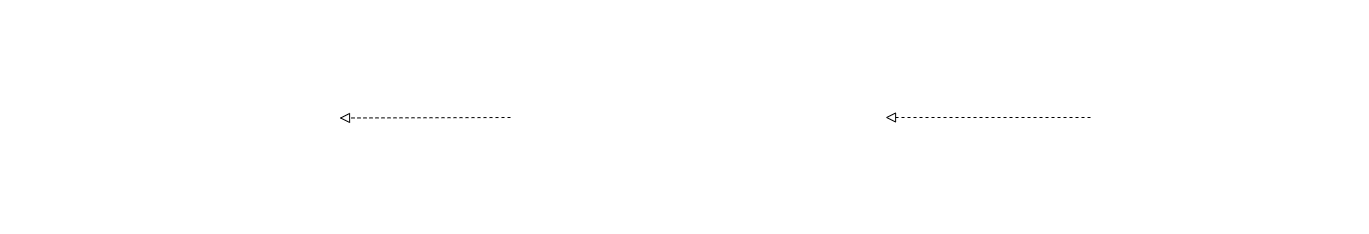

The diagram above was exported from draw.io. Its source (the exported page's mxGraphModel, read from the mxfile embedded in the PNG):
<mxGraphModel dx="878" dy="704" grid="1" gridSize="10" guides="1" tooltips="1" connect="1" arrows="1" fold="1" page="1" pageScale="1" pageWidth="850" pageHeight="1100" background="none" math="0" shadow="0">
  <root>
    <mxCell id="0" />
    <mxCell id="1" parent="0" />
    <mxCell id="69" value="" style="shape=image;imageAspect=0;aspect=fixed;verticalLabelPosition=bottom;verticalAlign=top;image=https://www.plantuml.com/plantuml/png/NP31QiCm38RlVWeTKqRATWriTFJKSzW3ABR8H1qfsF9WAtttrLb6IY-6Nz-l3wn3DanMfkZocMN6X1FuY3c_coKUYj79g_JyG_3iFZaGU4u-adDB2uuwpIeaHd1n0Eqb6nhxAt0uQX6Zr06BmIkyLCoXWzuIorXJoINXmcjgRy_JvcliUwR_zkw1-GwsL67hCNgD-b6LpNbQhBiEWfOXKjt6SMHDWe-DB-LGUS1Uix4LJjJSveDg99IAyWgov-PkOoJxa-qMrpewXPhNJrwTkxlGVly6MtG7ab2c-0i0;" parent="1" vertex="1">
      <mxGeometry x="1260" y="433" width="279" height="234" as="geometry" />
    </mxCell>
    <mxCell id="70" value="" style="shape=image;imageAspect=0;aspect=fixed;verticalLabelPosition=bottom;verticalAlign=top;image=https://www.plantuml.com/plantuml/png/RP11ImCn48Nl-HLpt59QF2zIMZm9UghqFfqTqc6JIKac1Il-TqbnwufUl_VotijiYs6s6eChe-WPCqQWWANipB8Sg_4p9TtBbU71dMHW8CaKsBcR2muib4A23mUmCimUUzXR5lKDK8hdfAmcFUnonlSNAVRuD57UDDFA0Io_SxfV4OkvSkcdiXicZ4V1dwXEXlkp7Yv9XkOg4cl0Ww3tahenzY1gCvrEJEChQZNMgoJbRZ7Rl_HiRstG7thlbIRz_xLFvwRhhDURQRpRiWurXYy0;" parent="1" vertex="1">
      <mxGeometry x="680" y="449.5" width="375" height="201" as="geometry" />
    </mxCell>
    <mxCell id="71" value="" style="shape=image;imageAspect=0;aspect=fixed;verticalLabelPosition=bottom;verticalAlign=top;image=https://www.plantuml.com/plantuml/png/ROz1IqCn3CVl-HGvRiY6NXywDWHbeAU1zzZ66UnBHveARkoxI_lUmOEtvFV_qr-pBKxcTKnGlaHFP3HYI5JApjtalJhlGzQ3d1bluLCYOn0BYG5w2vzITYUy0EBgKfnSmXKbFkQgpZQWgEC3thLOOb_R-CqISf81TsRqyoB5xzywofiMhm3nPdfviVmpVmophqFZKpP_9QtEUfQi_CpAHeaNom4FRgB7rZkoxsD3NTxtIIOD_lE3Ay1yrdgzcOsmPOrrJBy0;imageBackground=none;imageBorder=none;" parent="1" vertex="1">
      <mxGeometry x="170" y="458" width="339" height="185" as="geometry" />
    </mxCell>
    <mxCell id="72" value="" style="endArrow=block;startArrow=none;endFill=0;startFill=0;endSize=8;html=1;verticalAlign=bottom;dashed=1;labelBackgroundColor=none;exitX=0;exitY=0.5;exitDx=0;exitDy=0;" parent="1" source="69" target="70" edge="1">
      <mxGeometry width="160" relative="1" as="geometry">
        <mxPoint x="1080" y="433" as="sourcePoint" />
        <mxPoint x="1240" y="433" as="targetPoint" />
      </mxGeometry>
    </mxCell>
    <mxCell id="73" value="" style="endArrow=block;startArrow=none;endFill=0;startFill=0;endSize=8;html=1;verticalAlign=bottom;dashed=1;labelBackgroundColor=none;exitX=0;exitY=0.5;exitDx=0;exitDy=0;entryX=1;entryY=0.5;entryDx=0;entryDy=0;" parent="1" source="70" target="71" edge="1">
      <mxGeometry width="160" relative="1" as="geometry">
        <mxPoint x="704" y="549" as="sourcePoint" />
        <mxPoint x="499" y="549" as="targetPoint" />
      </mxGeometry>
    </mxCell>
  </root>
</mxGraphModel>